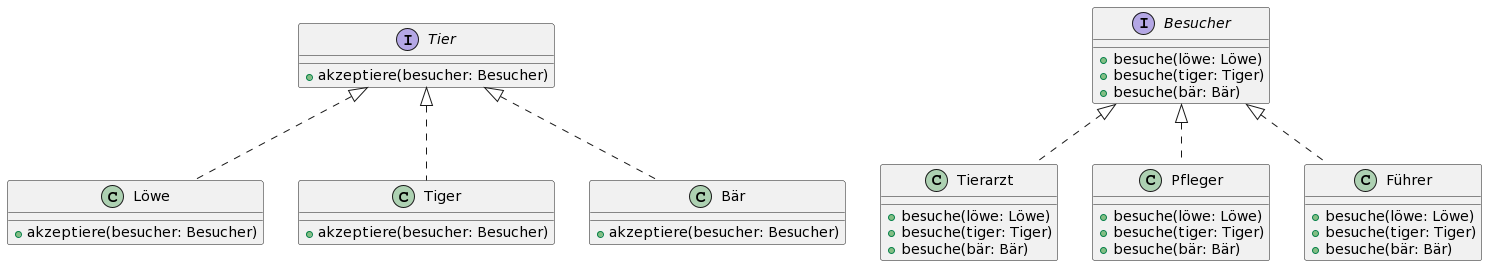

The diagram above was rendered by PlantUML. Its source (embedded in the PNG):
@startuml
interface Tier {
  +akzeptiere(besucher: Besucher)
}

interface Besucher {
  +besuche(löwe: Löwe)
  +besuche(tiger: Tiger)
  +besuche(bär: Bär)
}

class Löwe {
  +akzeptiere(besucher: Besucher)
}

class Tiger {
  +akzeptiere(besucher: Besucher)
}

class Bär {
  +akzeptiere(besucher: Besucher)
}

class Tierarzt {
  +besuche(löwe: Löwe)
  +besuche(tiger: Tiger)
  +besuche(bär: Bär)
}

class Pfleger {
  +besuche(löwe: Löwe)
  +besuche(tiger: Tiger)
  +besuche(bär: Bär)
}

class Führer {
  +besuche(löwe: Löwe)
  +besuche(tiger: Tiger)
  +besuche(bär: Bär)
}

Tier <|.. Löwe
Tier <|.. Tiger
Tier <|.. Bär

Besucher <|.. Tierarzt
Besucher <|.. Pfleger
Besucher <|.. Führer
@enduml